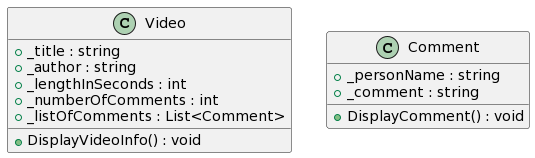

The diagram above was rendered by PlantUML. Its source (embedded in the PNG):
@startuml
class Video {
+ _title : string
+ _author : string
+ _lengthInSeconds : int
+ _numberOfComments : int
+ _listOfComments : List<Comment>

+ DisplayVideoInfo() : void
}

class Comment {
+ _personName : string
+ _comment : string

+ DisplayComment() : void
}
@enduml